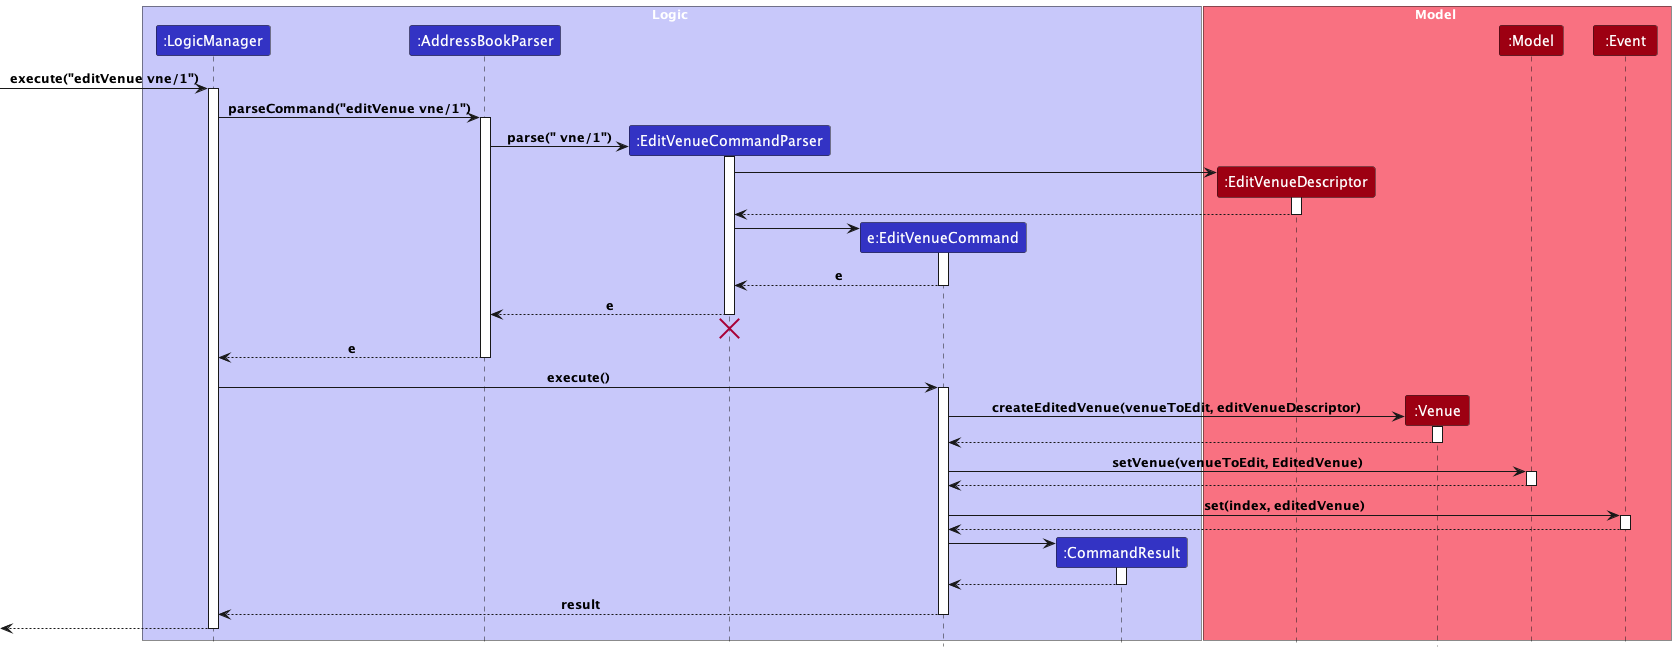

The diagram above was rendered by PlantUML. Its source (embedded in the PNG):
@startuml
!include style.puml

box Logic LOGIC_COLOR_T1
participant ":LogicManager" as LogicManager LOGIC_COLOR
participant ":AddressBookParser" as AddressBookParser LOGIC_COLOR
participant ":EditVenueCommandParser" as EditVenueCommandParser LOGIC_COLOR
participant "e:EditVenueCommand" as EditVenueCommand LOGIC_COLOR
participant ":CommandResult" as CommandResult LOGIC_COLOR
end box

box Model MODEL_COLOR_T1
participant ":EditVenueDescriptor" as EditVenueDescriptor MODEL_COLOR
participant ":Venue" as Venue MODEL_COLOR
participant ":Model" as Model MODEL_COLOR
participant ":Event" as Event MODEL_COLOR
end box

[-> LogicManager : execute("editVenue vne/1")
activate LogicManager

LogicManager -> AddressBookParser : parseCommand("editVenue vne/1")
activate AddressBookParser

create EditVenueCommandParser
AddressBookParser -> EditVenueCommandParser: parse(" vne/1")
activate EditVenueCommandParser

create EditVenueDescriptor
EditVenueCommandParser -> EditVenueDescriptor++
return

create EditVenueCommand
EditVenueCommandParser -> EditVenueCommand
activate EditVenueCommand

EditVenueCommand --> EditVenueCommandParser : e
deactivate EditVenueCommand

EditVenueCommandParser --> AddressBookParser : e
deactivate EditVenueCommandParser
'Hidden arrow to position the destroy marker below the end of the activation bar.
EditVenueCommandParser -[hidden]-> AddressBookParser
destroy EditVenueCommandParser

AddressBookParser --> LogicManager : e
deactivate AddressBookParser

LogicManager -> EditVenueCommand : execute()
activate EditVenueCommand

create Venue
EditVenueCommand -> Venue : createEditedVenue(venueToEdit, editVenueDescriptor)
activate Venue
return

EditVenueCommand -> Model++ : setVenue(venueToEdit, EditedVenue)
return

EditVenueCommand -> Event++ : set(index, editedVenue)
return

create CommandResult
EditVenueCommand -> CommandResult
activate CommandResult

CommandResult --> EditVenueCommand
deactivate CommandResult

EditVenueCommand --> LogicManager : result
deactivate EditVenueCommand

[<--LogicManager
deactivate LogicManager

@enduml